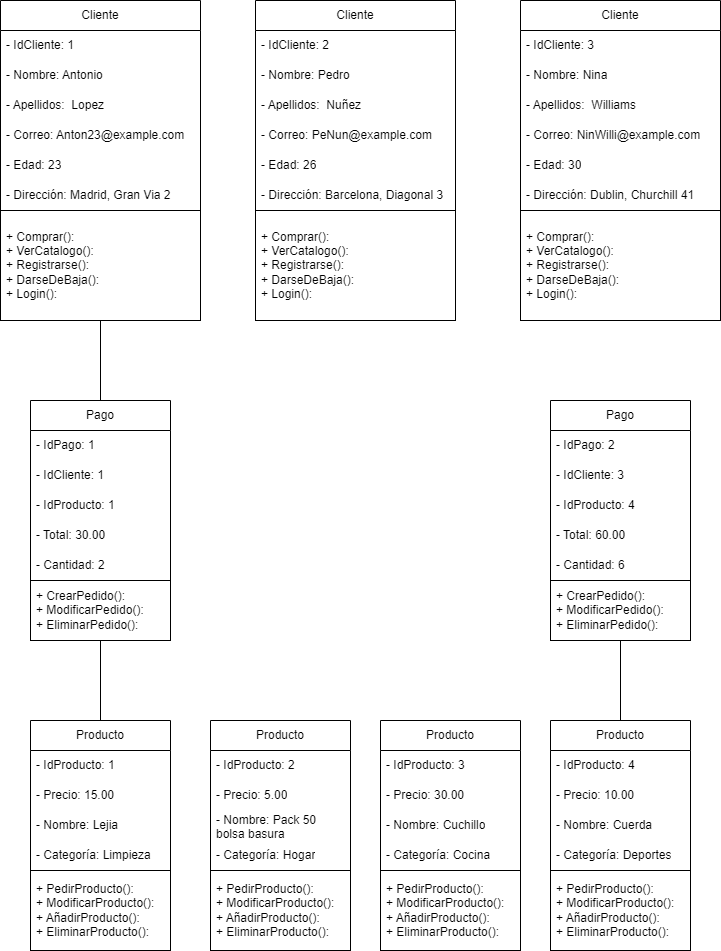

The diagram above was exported from draw.io. Its source (the exported page's mxGraphModel, read from the mxfile embedded in the PNG):
<mxGraphModel dx="1344" dy="604" grid="1" gridSize="10" guides="1" tooltips="1" connect="1" arrows="1" fold="1" page="1" pageScale="1" pageWidth="850" pageHeight="1100" math="0" shadow="0">
  <root>
    <mxCell id="0" />
    <mxCell id="1" parent="0" />
    <mxCell id="2" value="Cliente" style="swimlane;fontStyle=0;childLayout=stackLayout;horizontal=1;startSize=30;horizontalStack=0;resizeParent=1;resizeParentMax=0;resizeLast=0;collapsible=1;marginBottom=0;whiteSpace=wrap;html=1;" vertex="1" parent="1">
      <mxGeometry x="70" y="240" width="200" height="320" as="geometry" />
    </mxCell>
    <mxCell id="3" value="- IdCliente: 1" style="text;strokeColor=none;fillColor=none;align=left;verticalAlign=middle;spacingLeft=4;spacingRight=4;overflow=hidden;points=[[0,0.5],[1,0.5]];portConstraint=eastwest;rotatable=0;whiteSpace=wrap;html=1;" vertex="1" parent="2">
      <mxGeometry y="30" width="200" height="30" as="geometry" />
    </mxCell>
    <mxCell id="4" value="- Nombre: Antonio" style="text;strokeColor=none;fillColor=none;align=left;verticalAlign=middle;spacingLeft=4;spacingRight=4;overflow=hidden;points=[[0,0.5],[1,0.5]];portConstraint=eastwest;rotatable=0;whiteSpace=wrap;html=1;" vertex="1" parent="2">
      <mxGeometry y="60" width="200" height="30" as="geometry" />
    </mxCell>
    <mxCell id="5" value="- Apellidos:&amp;nbsp; Lopez" style="text;strokeColor=none;fillColor=none;align=left;verticalAlign=middle;spacingLeft=4;spacingRight=4;overflow=hidden;points=[[0,0.5],[1,0.5]];portConstraint=eastwest;rotatable=0;whiteSpace=wrap;html=1;" vertex="1" parent="2">
      <mxGeometry y="90" width="200" height="30" as="geometry" />
    </mxCell>
    <mxCell id="15" value="- Correo: Anton23@example.com" style="text;strokeColor=none;fillColor=none;align=left;verticalAlign=middle;spacingLeft=4;spacingRight=4;overflow=hidden;points=[[0,0.5],[1,0.5]];portConstraint=eastwest;rotatable=0;whiteSpace=wrap;html=1;" vertex="1" parent="2">
      <mxGeometry y="120" width="200" height="30" as="geometry" />
    </mxCell>
    <mxCell id="14" value="- Edad: 23" style="text;strokeColor=none;fillColor=none;align=left;verticalAlign=middle;spacingLeft=4;spacingRight=4;overflow=hidden;points=[[0,0.5],[1,0.5]];portConstraint=eastwest;rotatable=0;whiteSpace=wrap;html=1;" vertex="1" parent="2">
      <mxGeometry y="150" width="200" height="30" as="geometry" />
    </mxCell>
    <mxCell id="16" value="- Dirección: Madrid, Gran Via 2" style="text;strokeColor=none;fillColor=none;align=left;verticalAlign=middle;spacingLeft=4;spacingRight=4;overflow=hidden;points=[[0,0.5],[1,0.5]];portConstraint=eastwest;rotatable=0;whiteSpace=wrap;html=1;" vertex="1" parent="2">
      <mxGeometry y="180" width="200" height="30" as="geometry" />
    </mxCell>
    <mxCell id="17" value="+ Comprar():&lt;br&gt;+ VerCatalogo():&lt;br&gt;+ Registrarse():&lt;br&gt;+ DarseDeBaja():&lt;br&gt;+ Login():" style="text;strokeColor=default;fillColor=none;align=left;verticalAlign=middle;spacingLeft=4;spacingRight=4;overflow=hidden;points=[[0,0.5],[1,0.5]];portConstraint=eastwest;rotatable=0;whiteSpace=wrap;html=1;" vertex="1" parent="2">
      <mxGeometry y="210" width="200" height="110" as="geometry" />
    </mxCell>
    <mxCell id="52" style="edgeStyle=none;html=1;exitX=0.5;exitY=0;exitDx=0;exitDy=0;endArrow=none;endFill=0;" edge="1" parent="1" source="6">
      <mxGeometry relative="1" as="geometry">
        <mxPoint x="170" y="560" as="targetPoint" />
      </mxGeometry>
    </mxCell>
    <mxCell id="6" value="Pago" style="swimlane;fontStyle=0;childLayout=stackLayout;horizontal=1;startSize=30;horizontalStack=0;resizeParent=1;resizeParentMax=0;resizeLast=0;collapsible=1;marginBottom=0;whiteSpace=wrap;html=1;" vertex="1" parent="1">
      <mxGeometry x="100" y="640" width="140" height="240" as="geometry" />
    </mxCell>
    <mxCell id="7" value="- IdPago: 1" style="text;strokeColor=none;fillColor=none;align=left;verticalAlign=middle;spacingLeft=4;spacingRight=4;overflow=hidden;points=[[0,0.5],[1,0.5]];portConstraint=eastwest;rotatable=0;whiteSpace=wrap;html=1;" vertex="1" parent="6">
      <mxGeometry y="30" width="140" height="30" as="geometry" />
    </mxCell>
    <mxCell id="8" value="- IdCliente: 1" style="text;strokeColor=none;fillColor=none;align=left;verticalAlign=middle;spacingLeft=4;spacingRight=4;overflow=hidden;points=[[0,0.5],[1,0.5]];portConstraint=eastwest;rotatable=0;whiteSpace=wrap;html=1;" vertex="1" parent="6">
      <mxGeometry y="60" width="140" height="30" as="geometry" />
    </mxCell>
    <mxCell id="9" value="- IdProducto: 1" style="text;strokeColor=none;fillColor=none;align=left;verticalAlign=middle;spacingLeft=4;spacingRight=4;overflow=hidden;points=[[0,0.5],[1,0.5]];portConstraint=eastwest;rotatable=0;whiteSpace=wrap;html=1;" vertex="1" parent="6">
      <mxGeometry y="90" width="140" height="30" as="geometry" />
    </mxCell>
    <mxCell id="35" value="- Total: 30.00" style="text;strokeColor=none;fillColor=none;align=left;verticalAlign=middle;spacingLeft=4;spacingRight=4;overflow=hidden;points=[[0,0.5],[1,0.5]];portConstraint=eastwest;rotatable=0;whiteSpace=wrap;html=1;" vertex="1" parent="6">
      <mxGeometry y="120" width="140" height="30" as="geometry" />
    </mxCell>
    <mxCell id="34" value="- Cantidad: 2" style="text;strokeColor=none;fillColor=none;align=left;verticalAlign=middle;spacingLeft=4;spacingRight=4;overflow=hidden;points=[[0,0.5],[1,0.5]];portConstraint=eastwest;rotatable=0;whiteSpace=wrap;html=1;" vertex="1" parent="6">
      <mxGeometry y="150" width="140" height="30" as="geometry" />
    </mxCell>
    <mxCell id="36" value="+ CrearPedido():&lt;br&gt;+ ModificarPedido():&lt;br&gt;+ EliminarPedido():" style="text;strokeColor=default;fillColor=none;align=left;verticalAlign=middle;spacingLeft=4;spacingRight=4;overflow=hidden;points=[[0,0.5],[1,0.5]];portConstraint=eastwest;rotatable=0;whiteSpace=wrap;html=1;" vertex="1" parent="6">
      <mxGeometry y="180" width="140" height="60" as="geometry" />
    </mxCell>
    <mxCell id="18" value="Cliente" style="swimlane;fontStyle=0;childLayout=stackLayout;horizontal=1;startSize=30;horizontalStack=0;resizeParent=1;resizeParentMax=0;resizeLast=0;collapsible=1;marginBottom=0;whiteSpace=wrap;html=1;" vertex="1" parent="1">
      <mxGeometry x="325" y="240" width="200" height="320" as="geometry" />
    </mxCell>
    <mxCell id="19" value="- IdCliente: 2" style="text;strokeColor=none;fillColor=none;align=left;verticalAlign=middle;spacingLeft=4;spacingRight=4;overflow=hidden;points=[[0,0.5],[1,0.5]];portConstraint=eastwest;rotatable=0;whiteSpace=wrap;html=1;" vertex="1" parent="18">
      <mxGeometry y="30" width="200" height="30" as="geometry" />
    </mxCell>
    <mxCell id="20" value="- Nombre: Pedro" style="text;strokeColor=none;fillColor=none;align=left;verticalAlign=middle;spacingLeft=4;spacingRight=4;overflow=hidden;points=[[0,0.5],[1,0.5]];portConstraint=eastwest;rotatable=0;whiteSpace=wrap;html=1;" vertex="1" parent="18">
      <mxGeometry y="60" width="200" height="30" as="geometry" />
    </mxCell>
    <mxCell id="21" value="- Apellidos:&amp;nbsp; Nuñez" style="text;strokeColor=none;fillColor=none;align=left;verticalAlign=middle;spacingLeft=4;spacingRight=4;overflow=hidden;points=[[0,0.5],[1,0.5]];portConstraint=eastwest;rotatable=0;whiteSpace=wrap;html=1;" vertex="1" parent="18">
      <mxGeometry y="90" width="200" height="30" as="geometry" />
    </mxCell>
    <mxCell id="22" value="- Correo: PeNun@example.com" style="text;strokeColor=none;fillColor=none;align=left;verticalAlign=middle;spacingLeft=4;spacingRight=4;overflow=hidden;points=[[0,0.5],[1,0.5]];portConstraint=eastwest;rotatable=0;whiteSpace=wrap;html=1;" vertex="1" parent="18">
      <mxGeometry y="120" width="200" height="30" as="geometry" />
    </mxCell>
    <mxCell id="23" value="- Edad: 26" style="text;strokeColor=none;fillColor=none;align=left;verticalAlign=middle;spacingLeft=4;spacingRight=4;overflow=hidden;points=[[0,0.5],[1,0.5]];portConstraint=eastwest;rotatable=0;whiteSpace=wrap;html=1;" vertex="1" parent="18">
      <mxGeometry y="150" width="200" height="30" as="geometry" />
    </mxCell>
    <mxCell id="24" value="- Dirección: Barcelona, Diagonal 3" style="text;strokeColor=none;fillColor=none;align=left;verticalAlign=middle;spacingLeft=4;spacingRight=4;overflow=hidden;points=[[0,0.5],[1,0.5]];portConstraint=eastwest;rotatable=0;whiteSpace=wrap;html=1;" vertex="1" parent="18">
      <mxGeometry y="180" width="200" height="30" as="geometry" />
    </mxCell>
    <mxCell id="25" value="+ Comprar():&lt;br&gt;+ VerCatalogo():&lt;br&gt;+ Registrarse():&lt;br&gt;+ DarseDeBaja():&lt;br&gt;+ Login():" style="text;strokeColor=default;fillColor=none;align=left;verticalAlign=middle;spacingLeft=4;spacingRight=4;overflow=hidden;points=[[0,0.5],[1,0.5]];portConstraint=eastwest;rotatable=0;whiteSpace=wrap;html=1;" vertex="1" parent="18">
      <mxGeometry y="210" width="200" height="110" as="geometry" />
    </mxCell>
    <mxCell id="26" value="Cliente" style="swimlane;fontStyle=0;childLayout=stackLayout;horizontal=1;startSize=30;horizontalStack=0;resizeParent=1;resizeParentMax=0;resizeLast=0;collapsible=1;marginBottom=0;whiteSpace=wrap;html=1;" vertex="1" parent="1">
      <mxGeometry x="590" y="240" width="200" height="320" as="geometry" />
    </mxCell>
    <mxCell id="27" value="- IdCliente: 3" style="text;strokeColor=none;fillColor=none;align=left;verticalAlign=middle;spacingLeft=4;spacingRight=4;overflow=hidden;points=[[0,0.5],[1,0.5]];portConstraint=eastwest;rotatable=0;whiteSpace=wrap;html=1;" vertex="1" parent="26">
      <mxGeometry y="30" width="200" height="30" as="geometry" />
    </mxCell>
    <mxCell id="28" value="- Nombre: Nina" style="text;strokeColor=none;fillColor=none;align=left;verticalAlign=middle;spacingLeft=4;spacingRight=4;overflow=hidden;points=[[0,0.5],[1,0.5]];portConstraint=eastwest;rotatable=0;whiteSpace=wrap;html=1;" vertex="1" parent="26">
      <mxGeometry y="60" width="200" height="30" as="geometry" />
    </mxCell>
    <mxCell id="29" value="- Apellidos:&amp;nbsp; Williams" style="text;strokeColor=none;fillColor=none;align=left;verticalAlign=middle;spacingLeft=4;spacingRight=4;overflow=hidden;points=[[0,0.5],[1,0.5]];portConstraint=eastwest;rotatable=0;whiteSpace=wrap;html=1;" vertex="1" parent="26">
      <mxGeometry y="90" width="200" height="30" as="geometry" />
    </mxCell>
    <mxCell id="30" value="- Correo: NinWilli@example.com" style="text;strokeColor=none;fillColor=none;align=left;verticalAlign=middle;spacingLeft=4;spacingRight=4;overflow=hidden;points=[[0,0.5],[1,0.5]];portConstraint=eastwest;rotatable=0;whiteSpace=wrap;html=1;" vertex="1" parent="26">
      <mxGeometry y="120" width="200" height="30" as="geometry" />
    </mxCell>
    <mxCell id="31" value="- Edad: 30" style="text;strokeColor=none;fillColor=none;align=left;verticalAlign=middle;spacingLeft=4;spacingRight=4;overflow=hidden;points=[[0,0.5],[1,0.5]];portConstraint=eastwest;rotatable=0;whiteSpace=wrap;html=1;" vertex="1" parent="26">
      <mxGeometry y="150" width="200" height="30" as="geometry" />
    </mxCell>
    <mxCell id="32" value="- Dirección: Dublin, Churchill 41" style="text;strokeColor=none;fillColor=none;align=left;verticalAlign=middle;spacingLeft=4;spacingRight=4;overflow=hidden;points=[[0,0.5],[1,0.5]];portConstraint=eastwest;rotatable=0;whiteSpace=wrap;html=1;" vertex="1" parent="26">
      <mxGeometry y="180" width="200" height="30" as="geometry" />
    </mxCell>
    <mxCell id="33" value="+ Comprar():&lt;br&gt;+ VerCatalogo():&lt;br&gt;+ Registrarse():&lt;br&gt;+ DarseDeBaja():&lt;br&gt;+ Login():" style="text;strokeColor=default;fillColor=none;align=left;verticalAlign=middle;spacingLeft=4;spacingRight=4;overflow=hidden;points=[[0,0.5],[1,0.5]];portConstraint=eastwest;rotatable=0;whiteSpace=wrap;html=1;" vertex="1" parent="26">
      <mxGeometry y="210" width="200" height="110" as="geometry" />
    </mxCell>
    <mxCell id="37" value="Pago" style="swimlane;fontStyle=0;childLayout=stackLayout;horizontal=1;startSize=30;horizontalStack=0;resizeParent=1;resizeParentMax=0;resizeLast=0;collapsible=1;marginBottom=0;whiteSpace=wrap;html=1;" vertex="1" parent="1">
      <mxGeometry x="620" y="640" width="140" height="240" as="geometry" />
    </mxCell>
    <mxCell id="38" value="- IdPago: 2" style="text;strokeColor=none;fillColor=none;align=left;verticalAlign=middle;spacingLeft=4;spacingRight=4;overflow=hidden;points=[[0,0.5],[1,0.5]];portConstraint=eastwest;rotatable=0;whiteSpace=wrap;html=1;" vertex="1" parent="37">
      <mxGeometry y="30" width="140" height="30" as="geometry" />
    </mxCell>
    <mxCell id="39" value="- IdCliente: 3" style="text;strokeColor=none;fillColor=none;align=left;verticalAlign=middle;spacingLeft=4;spacingRight=4;overflow=hidden;points=[[0,0.5],[1,0.5]];portConstraint=eastwest;rotatable=0;whiteSpace=wrap;html=1;" vertex="1" parent="37">
      <mxGeometry y="60" width="140" height="30" as="geometry" />
    </mxCell>
    <mxCell id="40" value="- IdProducto: 4" style="text;strokeColor=none;fillColor=none;align=left;verticalAlign=middle;spacingLeft=4;spacingRight=4;overflow=hidden;points=[[0,0.5],[1,0.5]];portConstraint=eastwest;rotatable=0;whiteSpace=wrap;html=1;" vertex="1" parent="37">
      <mxGeometry y="90" width="140" height="30" as="geometry" />
    </mxCell>
    <mxCell id="41" value="- Total: 60.00" style="text;strokeColor=none;fillColor=none;align=left;verticalAlign=middle;spacingLeft=4;spacingRight=4;overflow=hidden;points=[[0,0.5],[1,0.5]];portConstraint=eastwest;rotatable=0;whiteSpace=wrap;html=1;" vertex="1" parent="37">
      <mxGeometry y="120" width="140" height="30" as="geometry" />
    </mxCell>
    <mxCell id="42" value="- Cantidad: 6" style="text;strokeColor=none;fillColor=none;align=left;verticalAlign=middle;spacingLeft=4;spacingRight=4;overflow=hidden;points=[[0,0.5],[1,0.5]];portConstraint=eastwest;rotatable=0;whiteSpace=wrap;html=1;" vertex="1" parent="37">
      <mxGeometry y="150" width="140" height="30" as="geometry" />
    </mxCell>
    <mxCell id="43" value="+ CrearPedido():&lt;br&gt;+ ModificarPedido():&lt;br&gt;+ EliminarPedido():" style="text;strokeColor=default;fillColor=none;align=left;verticalAlign=middle;spacingLeft=4;spacingRight=4;overflow=hidden;points=[[0,0.5],[1,0.5]];portConstraint=eastwest;rotatable=0;whiteSpace=wrap;html=1;" vertex="1" parent="37">
      <mxGeometry y="180" width="140" height="60" as="geometry" />
    </mxCell>
    <mxCell id="51" style="edgeStyle=none;html=1;exitX=0.5;exitY=0;exitDx=0;exitDy=0;endArrow=none;endFill=0;" edge="1" parent="1" source="44">
      <mxGeometry relative="1" as="geometry">
        <mxPoint x="170" y="880" as="targetPoint" />
      </mxGeometry>
    </mxCell>
    <mxCell id="44" value="Producto" style="swimlane;fontStyle=0;childLayout=stackLayout;horizontal=1;startSize=30;horizontalStack=0;resizeParent=1;resizeParentMax=0;resizeLast=0;collapsible=1;marginBottom=0;whiteSpace=wrap;html=1;" vertex="1" parent="1">
      <mxGeometry x="100" y="960" width="140" height="230" as="geometry" />
    </mxCell>
    <mxCell id="45" value="- IdProducto: 1" style="text;strokeColor=none;fillColor=none;align=left;verticalAlign=middle;spacingLeft=4;spacingRight=4;overflow=hidden;points=[[0,0.5],[1,0.5]];portConstraint=eastwest;rotatable=0;whiteSpace=wrap;html=1;" vertex="1" parent="44">
      <mxGeometry y="30" width="140" height="30" as="geometry" />
    </mxCell>
    <mxCell id="47" value="- Precio: 15.00" style="text;strokeColor=none;fillColor=none;align=left;verticalAlign=middle;spacingLeft=4;spacingRight=4;overflow=hidden;points=[[0,0.5],[1,0.5]];portConstraint=eastwest;rotatable=0;whiteSpace=wrap;html=1;" vertex="1" parent="44">
      <mxGeometry y="60" width="140" height="30" as="geometry" />
    </mxCell>
    <mxCell id="48" value="- Nombre: Lejia" style="text;strokeColor=none;fillColor=none;align=left;verticalAlign=middle;spacingLeft=4;spacingRight=4;overflow=hidden;points=[[0,0.5],[1,0.5]];portConstraint=eastwest;rotatable=0;whiteSpace=wrap;html=1;" vertex="1" parent="44">
      <mxGeometry y="90" width="140" height="30" as="geometry" />
    </mxCell>
    <mxCell id="49" value="- Categoría: Limpieza" style="text;strokeColor=none;fillColor=none;align=left;verticalAlign=middle;spacingLeft=4;spacingRight=4;overflow=hidden;points=[[0,0.5],[1,0.5]];portConstraint=eastwest;rotatable=0;whiteSpace=wrap;html=1;" vertex="1" parent="44">
      <mxGeometry y="120" width="140" height="30" as="geometry" />
    </mxCell>
    <mxCell id="50" value="+ PedirProducto():&lt;br&gt;+ ModificarProducto():&lt;br&gt;+ AñadirProducto():&lt;br&gt;+ EliminarProducto():" style="text;strokeColor=default;fillColor=none;align=left;verticalAlign=middle;spacingLeft=4;spacingRight=4;overflow=hidden;points=[[0,0.5],[1,0.5]];portConstraint=eastwest;rotatable=0;whiteSpace=wrap;html=1;" vertex="1" parent="44">
      <mxGeometry y="150" width="140" height="80" as="geometry" />
    </mxCell>
    <mxCell id="71" style="edgeStyle=none;html=1;exitX=0.5;exitY=0;exitDx=0;exitDy=0;endArrow=none;endFill=0;" edge="1" parent="1" source="53">
      <mxGeometry relative="1" as="geometry">
        <mxPoint x="690" y="880" as="targetPoint" />
      </mxGeometry>
    </mxCell>
    <mxCell id="53" value="Producto" style="swimlane;fontStyle=0;childLayout=stackLayout;horizontal=1;startSize=30;horizontalStack=0;resizeParent=1;resizeParentMax=0;resizeLast=0;collapsible=1;marginBottom=0;whiteSpace=wrap;html=1;" vertex="1" parent="1">
      <mxGeometry x="620" y="960" width="140" height="230" as="geometry" />
    </mxCell>
    <mxCell id="54" value="- IdProducto: 4" style="text;strokeColor=none;fillColor=none;align=left;verticalAlign=middle;spacingLeft=4;spacingRight=4;overflow=hidden;points=[[0,0.5],[1,0.5]];portConstraint=eastwest;rotatable=0;whiteSpace=wrap;html=1;" vertex="1" parent="53">
      <mxGeometry y="30" width="140" height="30" as="geometry" />
    </mxCell>
    <mxCell id="55" value="- Precio: 10.00" style="text;strokeColor=none;fillColor=none;align=left;verticalAlign=middle;spacingLeft=4;spacingRight=4;overflow=hidden;points=[[0,0.5],[1,0.5]];portConstraint=eastwest;rotatable=0;whiteSpace=wrap;html=1;" vertex="1" parent="53">
      <mxGeometry y="60" width="140" height="30" as="geometry" />
    </mxCell>
    <mxCell id="56" value="- Nombre: Cuerda" style="text;strokeColor=none;fillColor=none;align=left;verticalAlign=middle;spacingLeft=4;spacingRight=4;overflow=hidden;points=[[0,0.5],[1,0.5]];portConstraint=eastwest;rotatable=0;whiteSpace=wrap;html=1;" vertex="1" parent="53">
      <mxGeometry y="90" width="140" height="30" as="geometry" />
    </mxCell>
    <mxCell id="57" value="- Categoría: Deportes" style="text;strokeColor=none;fillColor=none;align=left;verticalAlign=middle;spacingLeft=4;spacingRight=4;overflow=hidden;points=[[0,0.5],[1,0.5]];portConstraint=eastwest;rotatable=0;whiteSpace=wrap;html=1;" vertex="1" parent="53">
      <mxGeometry y="120" width="140" height="30" as="geometry" />
    </mxCell>
    <mxCell id="58" value="+ PedirProducto():&lt;br&gt;+ ModificarProducto():&lt;br&gt;+ AñadirProducto():&lt;br&gt;+ EliminarProducto():" style="text;strokeColor=default;fillColor=none;align=left;verticalAlign=middle;spacingLeft=4;spacingRight=4;overflow=hidden;points=[[0,0.5],[1,0.5]];portConstraint=eastwest;rotatable=0;whiteSpace=wrap;html=1;" vertex="1" parent="53">
      <mxGeometry y="150" width="140" height="80" as="geometry" />
    </mxCell>
    <mxCell id="59" value="Producto" style="swimlane;fontStyle=0;childLayout=stackLayout;horizontal=1;startSize=30;horizontalStack=0;resizeParent=1;resizeParentMax=0;resizeLast=0;collapsible=1;marginBottom=0;whiteSpace=wrap;html=1;" vertex="1" parent="1">
      <mxGeometry x="450" y="960" width="140" height="230" as="geometry" />
    </mxCell>
    <mxCell id="60" value="- IdProducto: 3" style="text;strokeColor=none;fillColor=none;align=left;verticalAlign=middle;spacingLeft=4;spacingRight=4;overflow=hidden;points=[[0,0.5],[1,0.5]];portConstraint=eastwest;rotatable=0;whiteSpace=wrap;html=1;" vertex="1" parent="59">
      <mxGeometry y="30" width="140" height="30" as="geometry" />
    </mxCell>
    <mxCell id="61" value="- Precio: 30.00" style="text;strokeColor=none;fillColor=none;align=left;verticalAlign=middle;spacingLeft=4;spacingRight=4;overflow=hidden;points=[[0,0.5],[1,0.5]];portConstraint=eastwest;rotatable=0;whiteSpace=wrap;html=1;" vertex="1" parent="59">
      <mxGeometry y="60" width="140" height="30" as="geometry" />
    </mxCell>
    <mxCell id="62" value="- Nombre: Cuchillo" style="text;strokeColor=none;fillColor=none;align=left;verticalAlign=middle;spacingLeft=4;spacingRight=4;overflow=hidden;points=[[0,0.5],[1,0.5]];portConstraint=eastwest;rotatable=0;whiteSpace=wrap;html=1;" vertex="1" parent="59">
      <mxGeometry y="90" width="140" height="30" as="geometry" />
    </mxCell>
    <mxCell id="63" value="- Categoría: Cocina" style="text;strokeColor=none;fillColor=none;align=left;verticalAlign=middle;spacingLeft=4;spacingRight=4;overflow=hidden;points=[[0,0.5],[1,0.5]];portConstraint=eastwest;rotatable=0;whiteSpace=wrap;html=1;" vertex="1" parent="59">
      <mxGeometry y="120" width="140" height="30" as="geometry" />
    </mxCell>
    <mxCell id="64" value="+ PedirProducto():&lt;br&gt;+ ModificarProducto():&lt;br&gt;+ AñadirProducto():&lt;br&gt;+ EliminarProducto():" style="text;strokeColor=default;fillColor=none;align=left;verticalAlign=middle;spacingLeft=4;spacingRight=4;overflow=hidden;points=[[0,0.5],[1,0.5]];portConstraint=eastwest;rotatable=0;whiteSpace=wrap;html=1;" vertex="1" parent="59">
      <mxGeometry y="150" width="140" height="80" as="geometry" />
    </mxCell>
    <mxCell id="65" value="Producto" style="swimlane;fontStyle=0;childLayout=stackLayout;horizontal=1;startSize=30;horizontalStack=0;resizeParent=1;resizeParentMax=0;resizeLast=0;collapsible=1;marginBottom=0;whiteSpace=wrap;html=1;" vertex="1" parent="1">
      <mxGeometry x="280" y="960" width="140" height="230" as="geometry" />
    </mxCell>
    <mxCell id="66" value="- IdProducto: 2" style="text;strokeColor=none;fillColor=none;align=left;verticalAlign=middle;spacingLeft=4;spacingRight=4;overflow=hidden;points=[[0,0.5],[1,0.5]];portConstraint=eastwest;rotatable=0;whiteSpace=wrap;html=1;" vertex="1" parent="65">
      <mxGeometry y="30" width="140" height="30" as="geometry" />
    </mxCell>
    <mxCell id="67" value="- Precio: 5.00" style="text;strokeColor=none;fillColor=none;align=left;verticalAlign=middle;spacingLeft=4;spacingRight=4;overflow=hidden;points=[[0,0.5],[1,0.5]];portConstraint=eastwest;rotatable=0;whiteSpace=wrap;html=1;" vertex="1" parent="65">
      <mxGeometry y="60" width="140" height="30" as="geometry" />
    </mxCell>
    <mxCell id="68" value="- Nombre: Pack 50 bolsa basura" style="text;strokeColor=none;fillColor=none;align=left;verticalAlign=middle;spacingLeft=4;spacingRight=4;overflow=hidden;points=[[0,0.5],[1,0.5]];portConstraint=eastwest;rotatable=0;whiteSpace=wrap;html=1;" vertex="1" parent="65">
      <mxGeometry y="90" width="140" height="30" as="geometry" />
    </mxCell>
    <mxCell id="69" value="- Categoría: Hogar" style="text;strokeColor=none;fillColor=none;align=left;verticalAlign=middle;spacingLeft=4;spacingRight=4;overflow=hidden;points=[[0,0.5],[1,0.5]];portConstraint=eastwest;rotatable=0;whiteSpace=wrap;html=1;" vertex="1" parent="65">
      <mxGeometry y="120" width="140" height="30" as="geometry" />
    </mxCell>
    <mxCell id="70" value="+ PedirProducto():&lt;br&gt;+ ModificarProducto():&lt;br&gt;+ AñadirProducto():&lt;br&gt;+ EliminarProducto():" style="text;strokeColor=default;fillColor=none;align=left;verticalAlign=middle;spacingLeft=4;spacingRight=4;overflow=hidden;points=[[0,0.5],[1,0.5]];portConstraint=eastwest;rotatable=0;whiteSpace=wrap;html=1;" vertex="1" parent="65">
      <mxGeometry y="150" width="140" height="80" as="geometry" />
    </mxCell>
  </root>
</mxGraphModel>